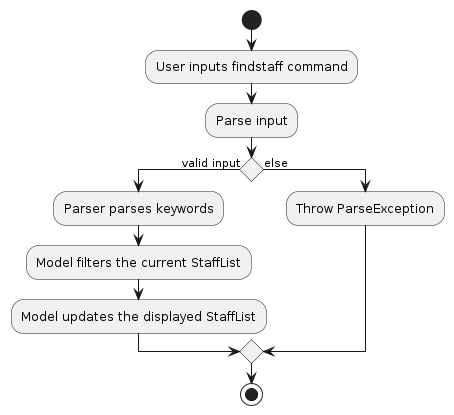

The diagram above was rendered by PlantUML. Its source (embedded in the PNG):
@startuml
start
:User inputs findstaff command;
:Parse input;
if () then (valid input)
	:Parser parses keywords;
	:Model filters the current StaffList;
	:Model updates the displayed StaffList;
else (else)
	:Throw ParseException;
endif

stop
@enduml